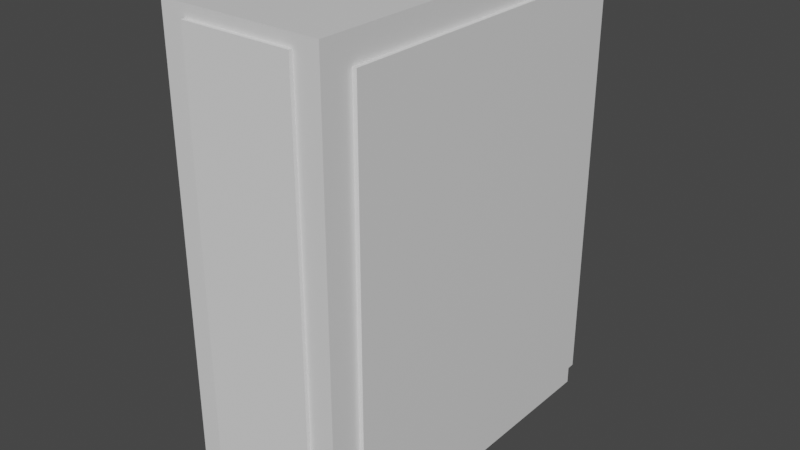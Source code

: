 # Source: Book.blend  (saved by Blender 2.80.75; exported with 4.5.12 LTS)
import bpy
from mathutils import Matrix  # noqa: F401  (used for matrix-valued properties, if any)

bpy.ops.wm.read_factory_settings(use_empty=True)
scene = bpy.context.scene
scene.name = 'Scene'

# ---- collections
col_collection = bpy.data.collections.new('Collection'); scene.collection.children.link(col_collection)

# ---- materials (node trees are filled in below, after node groups)
mat_material = bpy.data.materials.new('Material')
mat_material.alpha_threshold = 0.0
mat_material.use_transparent_shadow = False
mat_material.line_color = (0.0, 0.0, 0.0, 1.0)

# ---- material node trees
mat_material.use_nodes = True; mat_material.node_tree.nodes.clear()
_N = mat_material.node_tree.nodes; _L = mat_material.node_tree.links
n0 = _N.new('ShaderNodeOutputMaterial'); n0.name = 'Material Output'; n0.location = (300, 300)
n1 = _N.new('ShaderNodeBsdfPrincipled'); n1.name = 'Principled BSDF'; n1.location = (10, 300)
n1.distribution = 'GGX'
n1.subsurface_method = 'BURLEY'
n1.inputs[2].default_value = 0.4
n1.inputs[3].default_value = 1.45
n1.inputs[27].default_value = (0.0, 0.0, 0.0, 1.0)
n1.inputs[28].default_value = 1.0
_L.new(n1.outputs[0], n0.inputs[0])
n0.is_active_output = True

# ---- world
world_world = bpy.data.worlds.new('World'); scene.world = world_world
world_world.use_nodes = True; world_world.node_tree.nodes.clear()
_N = world_world.node_tree.nodes; _L = world_world.node_tree.links
n0 = _N.new('ShaderNodeOutputWorld'); n0.name = 'World Output'; n0.location = (300, 300)
n1 = _N.new('ShaderNodeBackground'); n1.name = 'Background'; n1.location = (10, 300)
n1.inputs[0].default_value = (0.05088, 0.05088, 0.05088, 1.0)
_L.new(n1.outputs[0], n0.inputs[0])
n0.is_active_output = True
world_world.color = (0.05088, 0.05088, 0.05088)
world_world.use_sun_shadow = False
world_world.sun_shadow_jitter_overblur = 0.0

# ---- meshes
me_cube = bpy.data.meshes.new('Cube')
me_cube.from_pydata([(1.0, 1.0, 1.0), (1.0, 1.0, -1.0), (1.0, -1.0, 1.0), (1.0, -1.0, -1.0), (-1.0, 1.0, 1.0), (-1.0, 1.0, -1.0), (-1.0, -1.0, 1.0), (-1.0, -1.0, -1.0), (0.7387, 1.0, -1.0), (0.7387, -1.0, 1.0), (0.7387, -1.0, -1.0), (0.7387, 1.0, 1.0), (-0.7542, 1.0, -1.0), (-0.7542, -1.0, 1.0), (-0.7542, -1.0, -1.0), (-0.7542, 1.0, 1.0), (1.0, 1.0, 0.8836), (-1.0, -1.0, 0.8836), (1.0, -1.0, 0.8836), (-1.0, 1.0, 0.8836), (0.7387, 1.0, 0.8836), (0.7387, -1.0, 0.8836), (-0.7542, 1.0, 0.8836), (-0.7542, -1.0, 0.8836), (1.0, 1.0, -0.8998), (1.0, -1.0, -0.8998), (-1.0, 1.0, -0.8998), (0.7387, 1.0, -0.8998), (0.7387, -1.0, -0.8998), (-0.7542, 1.0, -0.8998), (-0.7542, -1.0, -0.8998), (-1.0, -1.0, -0.8998), (-0.7542, -0.8482, -1.0), (0.7387, -0.8482, -1.0), (0.7387, -0.8482, -0.8998), (0.7387, -0.8482, 1.0), (-0.7542, -0.8482, 1.0), (-0.7542, -0.8482, -0.8998), (0.7387, -0.8482, 0.8836), (-0.7542, -0.8482, 0.8836), (-1.0, 0.826, -1.0), (1.0, 0.826, 1.0), (-1.0, 0.826, 1.0), (1.0, 0.826, -1.0), (0.7387, 0.826, -1.0), (0.7387, 0.826, 1.0), (-0.7542, 0.826, -1.0), (-0.7542, 0.826, 1.0), (1.0, 0.826, 0.8836), (-1.0, 0.826, 0.8836), (-1.0, 0.826, -0.8998), (1.0, 0.826, -0.8998), (1.054, 0.826, 0.8836), (1.054, -1.0, 0.8836), (1.054, -1.0, -0.8998), (1.054, 0.826, -0.8998), (-1.061, -1.0, -0.8998), (-1.061, -1.0, 0.8836), (-1.061, 0.826, 0.8836), (-1.061, 0.826, -0.8998), (0.7387, 0.7635, 0.8836), (-0.7542, 0.7635, 0.8836), (0.7387, 0.7635, -0.8998), (-0.7542, 0.7635, -0.8998)], [], [(47, 42, 6, 13), (23, 13, 6, 17), (49, 42, 4, 19), (44, 43, 3, 10), (48, 41, 2, 18), (20, 11, 0, 16), (22, 15, 11, 20), (46, 44, 10, 14), (18, 2, 9, 21), (41, 45, 9, 2), (40, 46, 14, 7), (19, 4, 15, 22), (23, 30, 37, 39), (45, 47, 13, 9), (9, 13, 36, 35), (26, 19, 22, 29), (25, 18, 21, 28), (29, 22, 20, 27), (27, 20, 16, 24), (51, 48, 52, 55), (50, 49, 19, 26), (30, 23, 17, 31), (14, 30, 31, 7), (40, 50, 26, 5), (43, 51, 25, 3), (8, 27, 24, 1), (12, 29, 27, 8), (3, 25, 28, 10), (5, 26, 29, 12), (14, 10, 33, 32), (38, 35, 36, 39), (37, 34, 62, 63), (33, 34, 37, 32), (28, 21, 38, 34), (30, 14, 32, 37), (13, 23, 39, 36), (21, 9, 35, 38), (10, 28, 34, 33), (1, 24, 51, 43), (7, 31, 50, 40), (17, 49, 58, 57), (24, 16, 48, 51), (11, 15, 47, 45), (5, 12, 46, 40), (0, 11, 45, 41), (12, 8, 44, 46), (16, 0, 41, 48), (8, 1, 43, 44), (17, 6, 42, 49), (15, 4, 42, 47), (55, 52, 53, 54), (18, 25, 54, 53), (25, 51, 55, 54), (48, 18, 53, 52), (56, 57, 58, 59), (49, 50, 59, 58), (50, 31, 56, 59), (31, 17, 57, 56), (62, 60, 61, 63), (34, 38, 60, 62), (39, 37, 63, 61), (38, 39, 61, 60)])
_uv = me_cube.uv_layers.new(name='UVMap')
_uv.uv.foreach_set('vector', [0.5943, 0.02176, 0.625, 0.02176, 0.625, 0.25, 0.5943, 0.25, 0.6105, 0.4693, 0.625, 0.4693, 0.625, 0.5, 0.6105, 0.5, 0.6105, 0.7282, 0.625, 0.7282, 0.625, 0.75, 0.6105, 0.75, 0.5923, 0.7718, 0.625, 0.7718, 0.625, 1.0, 0.5923, 1.0, 0.3605, 0.5218, 0.375, 0.5218, 0.375, 0.75, 0.3605, 0.75, 0.8605, 0.7173, 0.875, 0.7173, 0.875, 0.75, 0.8605, 0.75, 0.8605, 0.5307, 0.875, 0.5307, 0.875, 0.7173, 0.8605, 0.7173, 0.4057, 0.7718, 0.5923, 0.7718, 0.5923, 1.0, 0.4057, 1.0, 0.6105, 0.25, 0.625, 0.25, 0.625, 0.2827, 0.6105, 0.2827, 0.375, 0.02176, 0.4077, 0.02176, 0.4077, 0.25, 0.375, 0.25, 0.375, 0.7718, 0.4057, 0.7718, 0.4057, 1.0, 0.375, 1.0, 0.8605, 0.5, 0.875, 0.5, 0.875, 0.5307, 0.8605, 0.5307, 0.6105, 0.4693, 0.3875, 0.4693, 0.3875, 0.4693, 0.6105, 0.4693, 0.4077, 0.02176, 0.5943, 0.02176, 0.5943, 0.25, 0.4077, 0.25, 0.4077, 0.25, 0.5943, 0.25, 0.5943, 0.25, 0.4077, 0.25, 0.6375, 0.5, 0.8605, 0.5, 0.8605, 0.5307, 0.6375, 0.5307, 0.3875, 0.25, 0.6105, 0.25, 0.6105, 0.2827, 0.3875, 0.2827, 0.6375, 0.5307, 0.8605, 0.5307, 0.8605, 0.7173, 0.6375, 0.7173, 0.6375, 0.7173, 0.8605, 0.7173, 0.8605, 0.75, 0.6375, 0.75, 0.1375, 0.5218, 0.3605, 0.5218, 0.3605, 0.5218, 0.1375, 0.5218, 0.3875, 0.7282, 0.6105, 0.7282, 0.6105, 0.75, 0.3875, 0.75, 0.3875, 0.4693, 0.6105, 0.4693, 0.6105, 0.5, 0.3875, 0.5, 0.375, 0.4693, 0.3875, 0.4693, 0.3875, 0.5, 0.375, 0.5, 0.375, 0.7282, 0.3875, 0.7282, 0.3875, 0.75, 0.375, 0.75, 0.125, 0.5218, 0.1375, 0.5218, 0.1375, 0.75, 0.125, 0.75, 0.625, 0.7173, 0.6375, 0.7173, 0.6375, 0.75, 0.625, 0.75, 0.625, 0.5307, 0.6375, 0.5307, 0.6375, 0.7173, 0.625, 0.7173, 0.375, 0.25, 0.3875, 0.25, 0.3875, 0.2827, 0.375, 0.2827, 0.625, 0.5, 0.6375, 0.5, 0.6375, 0.5307, 0.625, 0.5307, 0.4057, 1.0, 0.5923, 1.0, 0.5923, 1.0, 0.4057, 1.0, 0.6105, 0.2827, 0.625, 0.2827, 0.625, 0.4693, 0.6105, 0.4693, 0.3875, 0.4693, 0.3875, 0.2827, 0.3875, 0.2827, 0.3875, 0.4693, 0.375, 0.2827, 0.3875, 0.2827, 0.3875, 0.4693, 0.375, 0.4693, 0.3875, 0.2827, 0.6105, 0.2827, 0.6105, 0.2827, 0.3875, 0.2827, 0.3875, 0.4693, 0.375, 0.4693, 0.375, 0.4693, 0.3875, 0.4693, 0.625, 0.4693, 0.6105, 0.4693, 0.6105, 0.4693, 0.625, 0.4693, 0.6105, 0.2827, 0.625, 0.2827, 0.625, 0.2827, 0.6105, 0.2827, 0.375, 0.2827, 0.3875, 0.2827, 0.3875, 0.2827, 0.375, 0.2827, 0.125, 0.5, 0.1375, 0.5, 0.1375, 0.5218, 0.125, 0.5218, 0.375, 0.5, 0.3875, 0.5, 0.3875, 0.7282, 0.375, 0.7282, 0.6105, 0.5, 0.6105, 0.7282, 0.6105, 0.7282, 0.6105, 0.5, 0.1375, 0.5, 0.3605, 0.5, 0.3605, 0.5218, 0.1375, 0.5218, 0.4077, 0.0, 0.5943, 0.0, 0.5943, 0.02176, 0.4077, 0.02176, 0.375, 0.75, 0.4057, 0.75, 0.4057, 0.7718, 0.375, 0.7718, 0.375, 0.0, 0.4077, 0.0, 0.4077, 0.02176, 0.375, 0.02176, 0.4057, 0.75, 0.5923, 0.75, 0.5923, 0.7718, 0.4057, 0.7718, 0.3605, 0.5, 0.375, 0.5, 0.375, 0.5218, 0.3605, 0.5218, 0.5923, 0.75, 0.625, 0.75, 0.625, 0.7718, 0.5923, 0.7718, 0.6105, 0.5, 0.625, 0.5, 0.625, 0.7282, 0.6105, 0.7282, 0.5943, 0.0, 0.625, 0.0, 0.625, 0.02176, 0.5943, 0.02176, 0.1375, 0.5218, 0.3605, 0.5218, 0.3605, 0.75, 0.1375, 0.75, 0.6105, 0.25, 0.3875, 0.25, 0.3875, 0.25, 0.6105, 0.25, 0.1375, 0.75, 0.1375, 0.5218, 0.1375, 0.5218, 0.1375, 0.75, 0.3605, 0.5218, 0.3605, 0.75, 0.3605, 0.75, 0.3605, 0.5218, 0.3875, 0.5, 0.6105, 0.5, 0.6105, 0.7282, 0.3875, 0.7282, 0.6105, 0.7282, 0.3875, 0.7282, 0.3875, 0.7282, 0.6105, 0.7282, 0.3875, 0.7282, 0.3875, 0.5, 0.3875, 0.5, 0.3875, 0.7282, 0.3875, 0.5, 0.6105, 0.5, 0.6105, 0.5, 0.3875, 0.5, 0.3875, 0.2827, 0.6105, 0.2827, 0.6105, 0.4693, 0.3875, 0.4693, 0.3875, 0.2827, 0.6105, 0.2827, 0.6105, 0.2827, 0.3875, 0.2827, 0.6105, 0.4693, 0.3875, 0.4693, 0.3875, 0.4693, 0.6105, 0.4693, 0.6105, 0.2827, 0.6105, 0.4693, 0.6105, 0.4693, 0.6105, 0.2827])
me_cube.materials.append(mat_material)
me_cube.use_remesh_preserve_volume = False
me_cube.use_remesh_preserve_attributes = False
me_cube.use_mirror_vertex_groups = False
me_cube.update()
me_cube_001 = bpy.data.meshes.new('Cube.001')
me_cube_001.from_pydata([(-1.0, -1.0, -1.0), (-1.0, -1.0, 1.0), (-1.0, 1.0, -1.0), (-1.0, 1.0, 1.0), (1.0, -1.0, -1.0), (1.0, -1.0, 1.0), (1.0, 1.0, -1.0), (1.0, 1.0, 1.0)], [], [(0, 1, 3, 2), (2, 3, 7, 6), (6, 7, 5, 4), (4, 5, 1, 0), (2, 6, 4, 0), (7, 3, 1, 5)])
_uv = me_cube_001.uv_layers.new(name='UVMap')
_uv.uv.foreach_set('vector', [0.375, 0.0, 0.625, 0.0, 0.625, 0.25, 0.375, 0.25, 0.375, 0.25, 0.625, 0.25, 0.625, 0.5, 0.375, 0.5, 0.375, 0.5, 0.625, 0.5, 0.625, 0.75, 0.375, 0.75, 0.375, 0.75, 0.625, 0.75, 0.625, 1.0, 0.375, 1.0, 0.125, 0.5, 0.375, 0.5, 0.375, 0.75, 0.125, 0.75, 0.625, 0.5, 0.875, 0.5, 0.875, 0.75, 0.625, 0.75])
me_cube_001.use_remesh_preserve_volume = False
me_cube_001.use_remesh_preserve_attributes = False
me_cube_001.use_mirror_vertex_groups = False
me_cube_001.update()

# ---- objects
ob_book = bpy.data.objects.new('Book', me_cube)
ob_paper = bpy.data.objects.new('Paper', me_cube_001)

# ---- transforms, parenting, visibility, modifiers, constraints
ob_book.location = (0.0, 0.0, 0.7676)
ob_book.scale = (0.147, -0.3323, 0.4283)
ob_book.lock_rotations_4d = False
ob_book.empty_display_type = 'ARROWS'
ob_book.lineart.crease_threshold = 0.0
ob_paper.location = (0.0, -0.04228, 0.7619)
ob_paper.scale = (-0.1008, 0.2965, 0.4127)
ob_paper.lineart.crease_threshold = 0.0

# ---- collection membership
col_collection.objects.link(ob_book)
col_collection.objects.link(ob_paper)

# ---- scene / render settings (as saved in the file)
scene.frame_start = 1; scene.frame_end = 250; scene.frame_set(1)
scene.render.engine = 'BLENDER_EEVEE_NEXT'
scene.cycles.use_denoising = False
scene.cycles.samples = 128
scene.cycles.sampling_pattern = 'TABULATED_SOBOL'
scene.cycles.use_adaptive_sampling = False
scene.cycles.use_light_tree = False
scene.view_settings.view_transform = 'Filmic'
bpy.context.view_layer.update()

# ---- added for rendering (the .blend has no active camera and no usable light): camera, sun
cam_auto = bpy.data.cameras.new('AutoCamera')
cam_auto.lens = 50.0
cam_auto.sensor_width = 36.0
cam_auto.clip_end = 1000.0
ob_auto_camera = bpy.data.objects.new('AutoCamera', cam_auto)
scene.collection.objects.link(ob_auto_camera)
ob_auto_camera.location = (1.0466, -1.25975, 1.60525)
ob_auto_camera.rotation_euler = (1.09748, -7.21219e-08, 0.694738)
scene.camera = ob_auto_camera
light_auto_sun = bpy.data.lights.new('AutoSun', 'SUN')
light_auto_sun.energy = 3.0
light_auto_sun.angle = 0.0523599
ob_auto_sun = bpy.data.objects.new('AutoSun', light_auto_sun)
scene.collection.objects.link(ob_auto_sun)
ob_auto_sun.rotation_euler = (0.872665, 0.174533, 0.523599)
bpy.context.view_layer.update()
